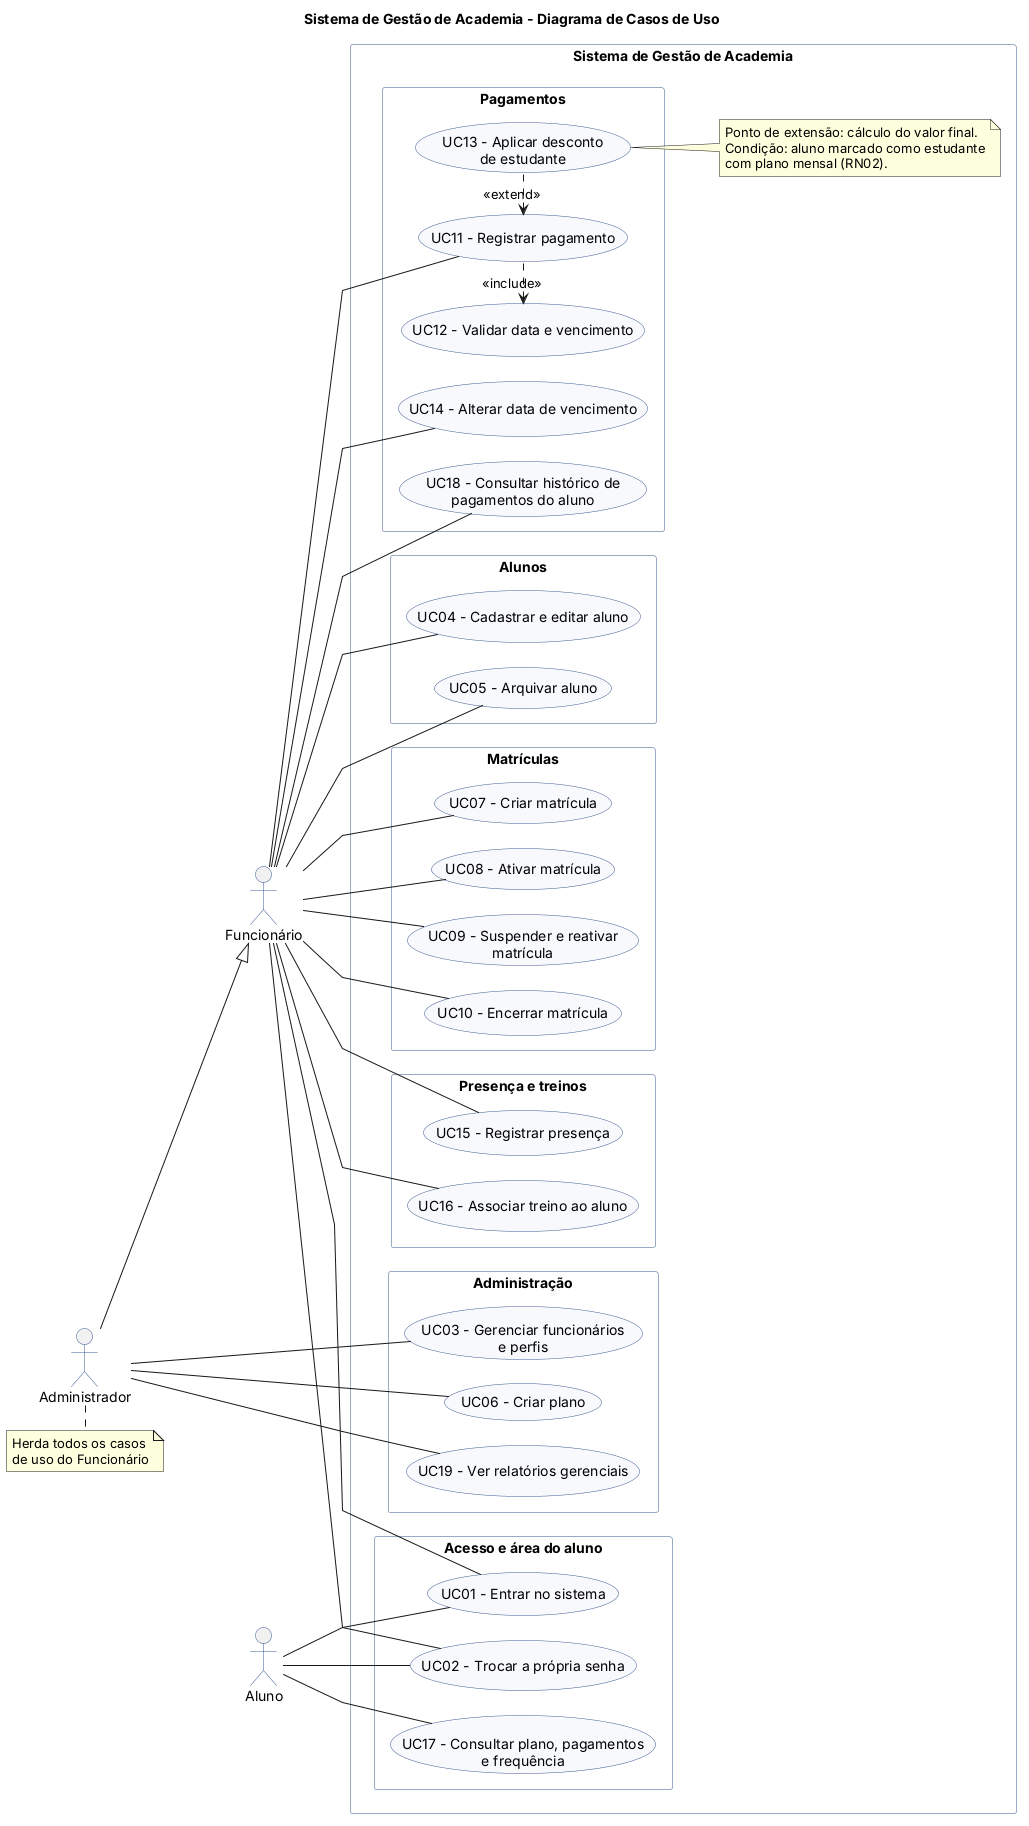

The diagram above was rendered by PlantUML. Its source (embedded in the PNG):
@startuml casos-de-uso
title Sistema de Gestão de Academia - Diagrama de Casos de Uso
left to right direction
skinparam packageStyle rectangle
skinparam shadowing false
skinparam linetype polyline
skinparam nodesep 25
skinparam ranksep 60
skinparam usecase {
  BackgroundColor #F7F9FC
  BorderColor #3B5B92
}
skinparam actor {
  BorderColor #3B5B92
}
skinparam package {
  BorderColor #9AA9C4
  FontColor #3B5B92
}

actor "Administrador" as ADM
actor "Funcionário" as FUN
actor "Aluno" as ALU

' O Administrador é uma especialização do Funcionário (definição do P1):
' herda todos os casos de uso do Funcionário.
ADM --|> FUN
note bottom of ADM
  Herda todos os casos
  de uso do Funcionário
end note

rectangle "Sistema de Gestão de Academia" {

  package "Acesso e área do aluno" {
    usecase "UC01 - Entrar no sistema" as UC01
    usecase "UC02 - Trocar a própria senha" as UC02
    usecase "UC17 - Consultar plano, pagamentos\ne frequência" as UC17
  }

  package "Administração" {
    usecase "UC03 - Gerenciar funcionários\ne perfis" as UC03
    usecase "UC06 - Criar plano" as UC06
    usecase "UC19 - Ver relatórios gerenciais" as UC19
  }

  package "Alunos" {
    usecase "UC04 - Cadastrar e editar aluno" as UC04
    usecase "UC05 - Arquivar aluno" as UC05
  }

  package "Matrículas" {
    usecase "UC07 - Criar matrícula" as UC07
    usecase "UC08 - Ativar matrícula" as UC08
    usecase "UC09 - Suspender e reativar\nmatrícula" as UC09
    usecase "UC10 - Encerrar matrícula" as UC10
  }

  package "Pagamentos" {
    usecase "UC13 - Aplicar desconto\nde estudante" as UC13
    usecase "UC11 - Registrar pagamento" as UC11
    usecase "UC12 - Validar data e vencimento" as UC12
    usecase "UC14 - Alterar data de vencimento" as UC14
    usecase "UC18 - Consultar histórico de\npagamentos do aluno" as UC18
  }

  package "Presença e treinos" {
    usecase "UC15 - Registrar presença" as UC15
    usecase "UC16 - Associar treino ao aluno" as UC16
  }

  note right of UC13
    Ponto de extensão: cálculo do valor final.
    Condição: aluno marcado como estudante
    com plano mensal (RN02).
  end note
}

' Administrador (acesso exclusivo)
ADM -- UC03
ADM -- UC06
ADM -- UC19

' Funcionário (o Administrador herda todos)
FUN -- UC01
FUN -- UC02
FUN -- UC04
FUN -- UC05
FUN -- UC07
FUN -- UC08
FUN -- UC09
FUN -- UC10
FUN -- UC11
FUN -- UC14
FUN -- UC15
FUN -- UC16
FUN -- UC18

' Aluno
ALU -- UC01
ALU -- UC02
ALU -- UC17

' Relações entre casos de uso
UC11 .left.> UC12 : <<include>>
UC13 .left.> UC11 : <<extend>>
UC12 -[hidden]left- UC14
UC14 -[hidden]left- UC18

@enduml